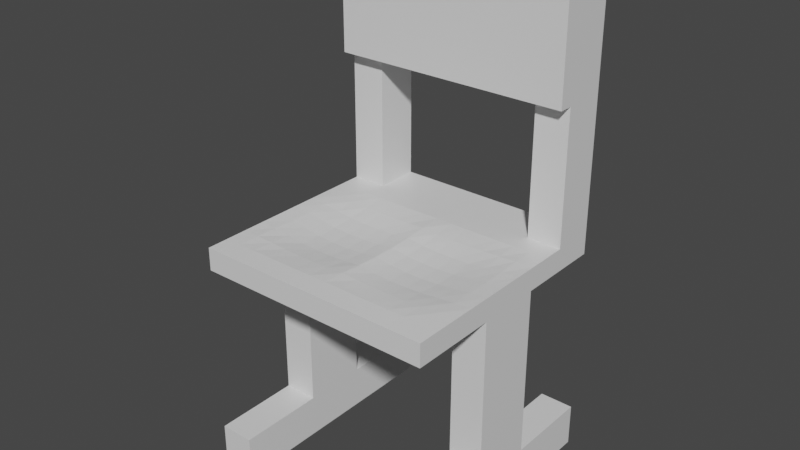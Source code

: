 # Source: chair.blend  (saved by Blender 2.80.74; exported with 4.5.12 LTS)
import bpy
from mathutils import Matrix  # noqa: F401  (used for matrix-valued properties, if any)

bpy.ops.wm.read_factory_settings(use_empty=True)
scene = bpy.context.scene
scene.name = 'Scene'

# ---- collections
col_collection = bpy.data.collections.new('Collection'); scene.collection.children.link(col_collection)

# ---- materials (node trees are filled in below, after node groups)
mat_material = bpy.data.materials.new('Material')
mat_material.alpha_threshold = 0.0
mat_material.use_transparent_shadow = False
mat_material.line_color = (0.0, 0.0, 0.0, 1.0)

# ---- material node trees
mat_material.use_nodes = True; mat_material.node_tree.nodes.clear()
_N = mat_material.node_tree.nodes; _L = mat_material.node_tree.links
n0 = _N.new('ShaderNodeOutputMaterial'); n0.name = 'Material Output'; n0.location = (300, 300)
n1 = _N.new('ShaderNodeBsdfPrincipled'); n1.name = 'Principled BSDF'; n1.location = (10, 300)
n1.distribution = 'GGX'
n1.subsurface_method = 'BURLEY'
n1.inputs[2].default_value = 0.4
n1.inputs[3].default_value = 1.45
n1.inputs[27].default_value = (0.0, 0.0, 0.0, 1.0)
n1.inputs[28].default_value = 1.0
_L.new(n1.outputs[0], n0.inputs[0])
n0.is_active_output = True

# ---- world
world_world = bpy.data.worlds.new('World'); scene.world = world_world
world_world.use_nodes = True; world_world.node_tree.nodes.clear()
_N = world_world.node_tree.nodes; _L = world_world.node_tree.links
n0 = _N.new('ShaderNodeOutputWorld'); n0.name = 'World Output'; n0.location = (300, 300)
n1 = _N.new('ShaderNodeBackground'); n1.name = 'Background'; n1.location = (10, 300)
n1.inputs[0].default_value = (0.05088, 0.05088, 0.05088, 1.0)
_L.new(n1.outputs[0], n0.inputs[0])
n0.is_active_output = True
world_world.color = (0.05088, 0.05088, 0.05088)
world_world.use_sun_shadow = False
world_world.sun_shadow_jitter_overblur = 0.0

# ---- meshes
me_cube = bpy.data.meshes.new('Cube')
me_cube.from_pydata([(1.0, 1.0, 1.0), (1.0, 1.0, -1.0), (1.0, -1.0, 1.0), (1.0, -1.0, -1.0), (-1.0, 1.0, 1.0), (-1.0, 1.0, -1.0), (-1.0, -1.0, 1.0), (-1.0, -1.0, -1.0), (-1.0, 0.8179, -1.0), (-1.0, 0.6361, -1.0), (-1.0, 0.4543, -1.0), (-1.0, 0.2724, -1.0), (-1.0, 0.09062, -1.0), (-1.0, -0.0912, -1.0), (-1.0, -0.273, -1.0), (-1.0, -0.4548, -1.0), (-1.0, -0.6367, -1.0), (-1.0, -0.8185, -1.0), (1.0, 0.8179, 1.0), (1.0, 0.6361, 1.0), (1.0, 0.4543, 1.0), (1.0, 0.2724, 1.0), (1.0, 0.09062, 1.0), (1.0, -0.0912, 0.9972), (1.0, -0.273, 0.9972), (1.0, -0.4548, 1.0), (1.0, -0.6367, 1.0), (1.0, -0.8185, 1.0), (-1.0, -0.8185, 1.0), (-1.0, -0.6367, 1.0), (-1.0, -0.4548, 1.0), (-1.0, -0.273, 0.9972), (-1.0, -0.0912, 0.9972), (-1.0, 0.09062, 1.0), (-1.0, 0.2724, 1.0), (-1.0, 0.4543, 1.0), (-1.0, 0.6361, 1.0), (-1.0, 0.8179, 1.0), (1.0, -0.8185, -1.0), (1.0, -0.6367, -1.0), (1.0, -0.4548, -1.0), (1.0, -0.273, -1.0), (1.0, -0.0912, -1.0), (1.0, 0.09062, -1.0), (1.0, 0.2724, -1.0), (1.0, 0.4543, -1.0), (1.0, 0.6361, -1.0), (1.0, 0.8179, -1.0), (0.8571, 1.0, -1.0), (0.7143, 1.0, -1.0), (0.5714, 1.0, -1.0), (0.4286, 1.0, -1.0), (0.2857, 1.0, -1.0), (0.1429, 1.0, -1.0), (2.98e-08, 1.0, -1.0), (-0.1429, 1.0, -1.0), (-0.2857, 1.0, -1.0), (-0.4286, 1.0, -1.0), (-0.5714, 1.0, -1.0), (-0.7143, 1.0, -1.0), (-0.8571, 1.0, -1.0), (0.8571, -1.0, 1.0), (0.7143, -1.0, 1.0), (0.5714, -1.0, 1.0), (0.4286, -1.0, 1.0), (0.2857, -1.0, 1.0), (0.1429, -1.0, 1.0), (2.98e-08, -1.0, 1.0), (-0.1429, -1.0, 1.0), (-0.2857, -1.0, 1.0), (-0.4286, -1.0, 1.0), (-0.5714, -1.0, 1.0), (-0.7143, -1.0, 1.0), (-0.8571, -1.0, 1.0), (-0.8571, -1.0, -1.0), (-0.7143, -1.0, -1.0), (-0.5714, -1.0, -1.0), (-0.4286, -1.0, -1.0), (-0.2857, -1.0, -1.0), (-0.1429, -1.0, -1.0), (-2.98e-08, -1.0, -1.0), (0.1429, -1.0, -1.0), (0.2857, -1.0, -1.0), (0.4286, -1.0, -1.0), (0.5714, -1.0, -1.0), (0.7143, -1.0, -1.0), (0.8571, -1.0, -1.0), (-0.8571, 1.0, 1.0), (-0.7143, 1.0, 1.0), (-0.5714, 1.0, 1.0), (-0.4286, 1.0, 1.0), (-0.2857, 1.0, 1.0), (-0.1429, 1.0, 1.0), (-2.98e-08, 1.0, 1.0), (0.1429, 1.0, 1.0), (0.2857, 1.0, 1.0), (0.4286, 1.0, 1.0), (0.5714, 1.0, 1.0), (0.7143, 1.0, 1.0), (0.8571, 1.0, 1.0), (0.8571, 0.8179, -1.0), (0.7143, 0.8179, -1.0), (0.5714, 0.8179, -1.0), (0.4286, 0.8179, -1.0), (0.2857, 0.8179, -1.0), (0.1429, 0.8179, -1.0), (2.98e-08, 0.8179, -1.0), (-0.1429, 0.8179, -1.0), (-0.2857, 0.8179, -1.0), (-0.4286, 0.8179, -1.0), (-0.5714, 0.8179, -1.0), (-0.7143, 0.8179, -1.0), (-0.8571, 0.8179, -1.0), (0.8571, 0.6361, -1.0), (0.7143, 0.6361, -1.0), (0.5714, 0.6361, -1.0), (0.4286, 0.6361, -1.0), (0.2857, 0.6361, -1.0), (0.1429, 0.6361, -1.0), (2.98e-08, 0.6361, -1.0), (-0.1429, 0.6361, -1.0), (-0.2857, 0.6361, -1.0), (-0.4286, 0.6361, -1.0), (-0.5714, 0.6361, -1.0), (-0.7143, 0.6361, -1.0), (-0.8571, 0.6361, -1.0), (0.8571, 0.4543, -1.0), (0.7143, 0.4543, -1.0), (0.5714, 0.4543, -1.0), (0.4286, 0.4543, -1.001), (0.2857, 0.4543, -1.001), (0.1429, 0.4543, -1.0), (2.98e-08, 0.4543, -1.0), (-0.1429, 0.4543, -1.0), (-0.2857, 0.4543, -1.001), (-0.4286, 0.4543, -1.001), (-0.5714, 0.4543, -1.0), (-0.7143, 0.4543, -1.0), (-0.8571, 0.4543, -1.0), (0.8571, 0.2724, -1.0), (0.7143, 0.2724, -1.042), (0.5714, 0.2724, -1.111), (0.4286, 0.2724, -1.143), (0.2857, 0.2724, -1.143), (0.1429, 0.2724, -1.111), (2.98e-08, 0.2724, -1.042), (-0.1429, 0.2724, -1.111), (-0.2857, 0.2724, -1.143), (-0.4286, 0.2724, -1.143), (-0.5714, 0.2724, -1.111), (-0.7143, 0.2724, -1.042), (-0.8571, 0.2724, -1.0), (0.7143, 0.09062, -1.173), (0.5714, 0.09062, -1.31), (0.4286, 0.09062, -1.367), (0.2857, 0.09062, -1.367), (-0.2857, 0.09062, -1.367), (-0.4286, 0.09062, -1.367), (-0.5714, 0.09062, -1.31), (-0.7143, 0.09062, -1.173), (0.7143, -0.0912, -1.241), (0.5714, -0.0912, -1.405), (0.4286, -0.0912, -1.475), (0.2857, -0.0912, -1.475), (-0.2857, -0.0912, -1.475), (-0.4286, -0.0912, -1.475), (-0.5714, -0.0912, -1.405), (-0.7143, -0.0912, -1.241), (0.8571, -0.273, -1.072), (0.7143, -0.273, -1.241), (0.5714, -0.273, -1.405), (0.4286, -0.273, -1.475), (0.2857, -0.273, -1.475), (0.1429, -0.273, -1.405), (2.98e-08, -0.273, -1.241), (-0.1429, -0.273, -1.405), (-0.2857, -0.273, -1.475), (-0.4286, -0.273, -1.475), (-0.5714, -0.273, -1.405), (-0.7143, -0.273, -1.241), (-0.8571, -0.273, -1.072), (0.8571, -0.4548, -1.04), (0.7143, -0.4548, -1.173), (0.5714, -0.4548, -1.31), (0.4286, -0.4548, -1.367), (0.2857, -0.4548, -1.367), (0.1429, -0.4548, -1.31), (2.98e-08, -0.4548, -1.173), (-0.1429, -0.4548, -1.31), (-0.2857, -0.4548, -1.367), (-0.4286, -0.4548, -1.367), (-0.5714, -0.4548, -1.31), (-0.7143, -0.4548, -1.173), (-0.8571, -0.4548, -1.04), (0.8571, -0.6367, -1.0), (0.7143, -0.6367, -1.042), (0.5714, -0.6367, -1.111), (0.4286, -0.6367, -1.143), (0.2857, -0.6367, -1.143), (0.1429, -0.6367, -1.111), (2.98e-08, -0.6367, -1.042), (-0.1429, -0.6367, -1.111), (-0.2857, -0.6367, -1.143), (-0.4286, -0.6367, -1.143), (-0.5714, -0.6367, -1.111), (-0.7143, -0.6367, -1.042), (-0.8571, -0.6367, -1.0), (0.8571, -0.8185, -1.0), (0.7143, -0.8185, -1.0), (0.5714, -0.8185, -1.0), (0.4286, -0.8185, -1.001), (0.2857, -0.8185, -1.001), (0.1429, -0.8185, -1.0), (2.98e-08, -0.8185, -1.0), (-0.1429, -0.8185, -1.0), (-0.2857, -0.8185, -1.001), (-0.4286, -0.8185, -1.001), (-0.5714, -0.8185, -1.0), (-0.7143, -0.8185, -1.0), (-0.8571, -0.8185, -1.0), (-0.7143, 0.8179, 1.0), (-0.4286, 0.8179, 1.0), (-0.2857, 0.8179, 1.0), (-0.1429, 0.8179, 1.0), (-2.98e-08, 0.8179, 1.0), (0.1429, 0.8179, 1.0), (0.2857, 0.8179, 1.0), (0.4286, 0.8179, 1.0), (0.7143, 0.8179, 1.0), (-0.8571, 0.6361, 1.0), (-0.7143, 0.6361, 1.0), (-0.5714, 0.6361, 1.0), (-0.4286, 0.6361, 1.0), (-0.2857, 0.6361, 1.0), (-0.1429, 0.6361, 1.0), (-2.98e-08, 0.6361, 1.0), (0.1429, 0.6361, 1.0), (0.2857, 0.6361, 1.0), (0.4286, 0.6361, 1.0), (0.5714, 0.6361, 1.0), (0.7143, 0.6361, 1.0), (0.8571, 0.6361, 1.0), (-0.8571, 0.4543, 1.0), (-0.7143, 0.4543, 1.0), (-0.5714, 0.4543, 0.9952), (-0.4286, 0.4543, 0.9879), (-0.2857, 0.4543, 0.9879), (-0.1429, 0.4543, 0.9952), (-2.98e-08, 0.4543, 1.0), (0.1429, 0.4543, 0.9952), (0.2857, 0.4543, 0.9879), (0.4286, 0.4543, 0.9879), (0.5714, 0.4543, 0.9952), (0.7143, 0.4543, 1.0), (0.8571, 0.4543, 1.0), (-0.8571, 0.2724, 0.9946), (-0.7143, 0.2724, 0.921), (-0.5714, 0.2724, 0.8296), (-0.4286, 0.2724, 0.79), (-0.2857, 0.2724, 0.79), (-0.1429, 0.2724, 0.8296), (-2.98e-08, 0.2724, 0.921), (0.1429, 0.2724, 0.8296), (0.2857, 0.2724, 0.79), (0.4286, 0.2724, 0.79), (0.5714, 0.2724, 0.8296), (0.7143, 0.2724, 0.921), (0.8571, 0.2724, 0.9946), (-0.8571, 0.09062, 0.9244), (-0.7143, 0.09062, 0.7518), (-0.5714, 0.09062, 0.5842), (-0.4286, 0.09062, 0.5135), (-0.2857, 0.09062, 0.5135), (-0.1429, 0.09062, 0.5842), (-2.98e-08, 0.09062, 0.7518), (0.1429, 0.09062, 0.5842), (0.2857, 0.09062, 0.5135), (0.4286, 0.09062, 0.5135), (0.5714, 0.09062, 0.5842), (0.7143, 0.09062, 0.7518), (0.8571, 0.09062, 0.9244), (-0.8571, -0.0912, 0.8809), (-0.7143, -0.0912, 0.6686), (-0.5714, -0.0912, 0.4647), (-0.4286, -0.0912, 0.3736), (-0.2857, -0.0912, 0.3736), (-0.1429, -0.0912, 0.4647), (-2.98e-08, -0.0912, 0.6686), (0.1429, -0.0912, 0.4647), (0.2857, -0.0912, 0.3736), (0.4286, -0.0912, 0.3736), (0.5714, -0.0912, 0.4647), (0.7143, -0.0912, 0.6686), (0.8571, -0.0912, 0.8809), (-0.8571, -0.273, 0.8809), (-0.7143, -0.273, 0.6686), (-0.5714, -0.273, 0.4647), (-0.4286, -0.273, 0.3736), (-0.2857, -0.273, 0.3736), (-0.1429, -0.273, 0.4647), (-2.98e-08, -0.273, 0.6686), (0.1429, -0.273, 0.4647), (0.2857, -0.273, 0.3736), (0.4286, -0.273, 0.3736), (0.5714, -0.273, 0.4647), (0.7143, -0.273, 0.6686), (0.8571, -0.273, 0.8809), (-0.8571, -0.4548, 0.9244), (-0.7143, -0.4548, 0.7518), (-0.5714, -0.4548, 0.5842), (-0.4286, -0.4548, 0.5135), (-0.2857, -0.4548, 0.5135), (-0.1429, -0.4548, 0.5842), (-2.98e-08, -0.4548, 0.7518), (0.1429, -0.4548, 0.5842), (0.2857, -0.4548, 0.5135), (0.4286, -0.4548, 0.5135), (0.5714, -0.4548, 0.5842), (0.7143, -0.4548, 0.7518), (0.8571, -0.4548, 0.9244), (-0.8571, -0.6367, 0.9946), (-0.7143, -0.6367, 0.921), (-0.5714, -0.6367, 0.8296), (-0.4286, -0.6367, 0.79), (-0.2857, -0.6367, 0.79), (-0.1429, -0.6367, 0.8296), (-2.98e-08, -0.6367, 0.921), (0.1429, -0.6367, 0.8296), (0.2857, -0.6367, 0.79), (0.4286, -0.6367, 0.79), (0.5714, -0.6367, 0.8296), (0.7143, -0.6367, 0.921), (0.8571, -0.6367, 0.9946), (-0.8571, -0.8185, 1.0), (-0.7143, -0.8185, 1.0), (-0.5714, -0.8185, 0.9952), (-0.4286, -0.8185, 0.9879), (-0.2857, -0.8185, 0.9879), (-0.1429, -0.8185, 0.9952), (-2.98e-08, -0.8185, 1.0), (0.1429, -0.8185, 0.9952), (0.2857, -0.8185, 0.9879), (0.4286, -0.8185, 0.9879), (0.5714, -0.8185, 0.9952), (0.7143, -0.8185, 1.0), (0.8571, -0.8185, 1.0), (0.7143, 0.6361, 24.41), (-0.7143, 0.6361, 24.41), (-0.8571, 0.6361, 24.41), (0.7143, 0.8179, 19.89), (-0.7143, 0.8179, 19.89), (-0.8571, 0.8179, 19.89), (0.7143, 1.0, 24.41), (-0.7143, 1.0, 24.41), (-0.8571, 1.0, 24.41), (0.8571, 0.6361, 24.41), (0.8571, 0.8179, 19.89), (-1.0, 0.6361, 24.41), (1.0, 0.6361, 24.41), (1.0, 0.8179, 19.89), (1.0, 1.0, 24.41), (0.8571, 1.0, 24.41), (-1.0, 1.0, 24.41), (-1.0, 0.8179, 19.89), (-1.0, 1.0, 12.7), (-0.8571, 0.6361, 12.7), (-0.7143, 0.8179, 10.45), (-0.7143, 1.0, 12.7), (-1.0, 0.8179, 10.45), (-1.0, 0.6361, 12.7), (-0.7143, 0.6361, 12.7), (-0.8571, 1.0, 12.7), (0.8571, 1.0, 12.7), (0.8571, 0.6361, 12.7), (0.7143, 1.0, 12.7), (1.0, 0.6361, 12.7), (1.0, 0.8179, 10.45), (0.7143, 0.8179, 10.45), (1.0, 1.0, 12.7), (0.7143, 0.6361, 12.7), (-0.8571, 0.5209, 12.7), (-0.8571, 0.5209, 24.41), (-1.0, 0.5209, 12.7), (-1.0, 0.5209, 24.41), (-0.7143, 0.5209, 12.7), (-0.7143, 0.5209, 24.41), (0.7143, 0.5209, 12.7), (0.7143, 0.5209, 24.41), (0.8571, 0.5209, 24.41), (1.0, 0.5209, 24.41), (0.8571, 0.5209, 12.7), (1.0, 0.5209, 12.7), (-1.0, 0.2724, -19.83), (-1.0, 0.09062, -19.83), (-1.0, -0.0912, -19.83), (-1.0, -0.273, -19.83), (1.0, -0.273, -19.83), (1.0, -0.0912, -19.83), (1.0, 0.09062, -19.83), (1.0, 0.2724, -19.83), (-0.8571, 0.2724, -19.83), (-0.8571, 0.09062, -19.83), (-0.8571, -0.0912, -19.83), (-0.8571, -0.273, -19.83), (0.8571, 0.2724, -19.83), (0.7143, 0.2724, -19.83), (-0.7143, 0.2724, -19.83), (0.8571, 0.09062, -19.83), (0.7143, 0.09062, -19.83), (-0.7143, 0.09062, -19.83), (0.8571, -0.0912, -19.83), (0.7143, -0.0912, -19.83), (-0.7143, -0.0912, -19.83), (0.8571, -0.273, -19.83), (0.7143, -0.273, -19.83), (-0.7143, -0.273, -19.83), (0.7143, -0.273, -16.06), (0.7143, -0.0912, -16.06), (0.8571, 0.2724, -16.06), (1.0, 0.2724, -16.06), (1.0, 0.09062, -16.06), (0.7143, 0.09062, -16.06), (0.7143, 0.2724, -16.06), (0.8571, -0.273, -16.06), (1.0, -0.273, -16.06), (1.0, -0.0912, -16.06), (-0.8571, 0.2724, -16.06), (-0.7143, -0.273, -16.06), (-0.8571, -0.273, -16.06), (-0.7143, 0.2724, -16.06), (-0.7143, 0.09062, -16.06), (-1.0, -0.273, -16.06), (-1.0, -0.0912, -16.06), (-1.0, 0.2724, -16.06), (-0.7143, -0.0912, -16.06), (-1.0, 0.09062, -16.06), (-0.8571, -1.0, -16.06), (-0.8571, -1.0, -19.83), (-1.0, -1.0, -19.83), (1.0, -1.0, -19.83), (0.8571, -1.0, -19.83), (0.7143, -1.0, -19.83), (-0.7143, -1.0, -19.83), (0.8571, -1.0, -16.06), (0.7143, -1.0, -16.06), (1.0, -1.0, -16.06), (-0.7143, -1.0, -16.06), (-1.0, -1.0, -16.06), (-0.8571, 1.0, -16.06), (-0.8571, 1.0, -19.83), (0.7143, 1.0, -16.06), (0.7143, 1.0, -19.83), (-1.0, 1.0, -19.83), (1.0, 1.0, -19.83), (0.8571, 1.0, -19.83), (-0.7143, 1.0, -19.83), (0.8571, 1.0, -16.06), (1.0, 1.0, -16.06), (-0.7143, 1.0, -16.06), (-1.0, 1.0, -16.06)], [], [(333, 28, 6, 73), (74, 73, 6, 7), (8, 37, 4, 5), (207, 38, 3, 86), (38, 27, 2, 3), (48, 99, 0, 1), (1, 0, 18, 47), (47, 18, 19, 46), (46, 19, 20, 45), (45, 20, 21, 44), (44, 21, 22, 43), (43, 22, 23, 42), (42, 23, 24, 41), (41, 24, 25, 40), (40, 25, 26, 39), (39, 26, 27, 38), (48, 1, 47, 100), (100, 47, 46, 113), (113, 46, 45, 126), (126, 45, 44, 139), (424, 423, 443, 445), (415, 427, 446, 442), (405, 422, 450, 451), (168, 41, 40, 181), (181, 40, 39, 194), (194, 39, 38, 207), (7, 6, 28, 17), (17, 28, 29, 16), (16, 29, 30, 15), (15, 30, 31, 14), (14, 31, 32, 13), (13, 32, 33, 12), (12, 33, 34, 11), (11, 34, 35, 10), (10, 35, 36, 9), (9, 36, 37, 8), (379, 373, 390, 386), (367, 371, 354, 353), (229, 36, 35, 242), (242, 35, 34, 255), (255, 34, 33, 268), (268, 33, 32, 281), (281, 32, 31, 294), (294, 31, 30, 307), (307, 30, 29, 320), (320, 29, 28, 333), (26, 332, 345, 27), (332, 331, 344, 345), (331, 330, 343, 344), (330, 329, 342, 343), (329, 328, 341, 342), (328, 327, 340, 341), (327, 326, 339, 340), (326, 325, 338, 339), (325, 324, 337, 338), (324, 323, 336, 337), (323, 322, 335, 336), (322, 321, 334, 335), (321, 320, 333, 334), (25, 319, 332, 26), (319, 318, 331, 332), (318, 317, 330, 331), (317, 316, 329, 330), (316, 315, 328, 329), (315, 314, 327, 328), (314, 313, 326, 327), (313, 312, 325, 326), (312, 311, 324, 325), (311, 310, 323, 324), (310, 309, 322, 323), (309, 308, 321, 322), (308, 307, 320, 321), (24, 306, 319, 25), (306, 305, 318, 319), (305, 304, 317, 318), (304, 303, 316, 317), (303, 302, 315, 316), (302, 301, 314, 315), (301, 300, 313, 314), (300, 299, 312, 313), (299, 298, 311, 312), (298, 297, 310, 311), (297, 296, 309, 310), (296, 295, 308, 309), (295, 294, 307, 308), (23, 293, 306, 24), (293, 292, 305, 306), (292, 291, 304, 305), (291, 290, 303, 304), (290, 289, 302, 303), (289, 288, 301, 302), (288, 287, 300, 301), (287, 286, 299, 300), (286, 285, 298, 299), (285, 284, 297, 298), (284, 283, 296, 297), (283, 282, 295, 296), (282, 281, 294, 295), (22, 280, 293, 23), (280, 279, 292, 293), (279, 278, 291, 292), (278, 277, 290, 291), (277, 276, 289, 290), (276, 275, 288, 289), (275, 274, 287, 288), (274, 273, 286, 287), (273, 272, 285, 286), (272, 271, 284, 285), (271, 270, 283, 284), (270, 269, 282, 283), (269, 268, 281, 282), (21, 267, 280, 22), (267, 266, 279, 280), (266, 265, 278, 279), (265, 264, 277, 278), (264, 263, 276, 277), (263, 262, 275, 276), (262, 261, 274, 275), (261, 260, 273, 274), (260, 259, 272, 273), (259, 258, 271, 272), (258, 257, 270, 271), (257, 256, 269, 270), (256, 255, 268, 269), (20, 254, 267, 21), (254, 253, 266, 267), (253, 252, 265, 266), (252, 251, 264, 265), (251, 250, 263, 264), (250, 249, 262, 263), (249, 248, 261, 262), (248, 247, 260, 261), (247, 246, 259, 260), (246, 245, 258, 259), (245, 244, 257, 258), (244, 243, 256, 257), (243, 242, 255, 256), (19, 241, 254, 20), (241, 240, 253, 254), (240, 239, 252, 253), (239, 238, 251, 252), (238, 237, 250, 251), (237, 236, 249, 250), (236, 235, 248, 249), (235, 234, 247, 248), (234, 233, 246, 247), (233, 232, 245, 246), (232, 231, 244, 245), (231, 230, 243, 244), (230, 229, 242, 243), (377, 379, 346, 349), (371, 364, 362, 354), (227, 226, 237, 238), (226, 225, 236, 237), (225, 224, 235, 236), (224, 223, 234, 235), (223, 222, 233, 234), (222, 221, 232, 233), (346, 379, 386, 387), (366, 367, 353, 350), (368, 369, 357, 363), (96, 95, 226, 227), (95, 94, 225, 226), (92, 91, 222, 223), (91, 90, 221, 222), (378, 372, 361, 360), (365, 370, 384, 380), (374, 377, 349, 352), (16, 206, 219, 17), (206, 205, 218, 219), (205, 204, 217, 218), (204, 203, 216, 217), (203, 202, 215, 216), (202, 201, 214, 215), (201, 200, 213, 214), (200, 199, 212, 213), (199, 198, 211, 212), (198, 197, 210, 211), (197, 196, 209, 210), (196, 195, 208, 209), (195, 194, 207, 208), (15, 193, 206, 16), (193, 192, 205, 206), (192, 191, 204, 205), (191, 190, 203, 204), (190, 189, 202, 203), (189, 188, 201, 202), (188, 187, 200, 201), (187, 186, 199, 200), (186, 185, 198, 199), (185, 184, 197, 198), (184, 183, 196, 197), (183, 182, 195, 196), (182, 181, 194, 195), (14, 180, 193, 15), (180, 179, 192, 193), (179, 178, 191, 192), (178, 177, 190, 191), (177, 176, 189, 190), (176, 175, 188, 189), (175, 174, 187, 188), (174, 173, 186, 187), (173, 172, 185, 186), (172, 171, 184, 185), (171, 170, 183, 184), (170, 169, 182, 183), (169, 168, 181, 182), (434, 427, 415, 412), (400, 392, 452, 449), (167, 166, 178, 179), (166, 165, 177, 178), (165, 164, 176, 177), (163, 162, 171, 172), (162, 161, 170, 171), (161, 160, 169, 170), (416, 417, 411, 414), (422, 418, 456, 450), (414, 413, 440, 441), (159, 158, 166, 167), (158, 157, 165, 166), (157, 156, 164, 165), (155, 154, 162, 163), (154, 153, 161, 162), (153, 152, 160, 161), (429, 430, 409, 406), (419, 420, 398, 399), (421, 422, 405, 408), (150, 149, 158, 159), (149, 148, 157, 158), (148, 147, 156, 157), (143, 142, 154, 155), (142, 141, 153, 154), (141, 140, 152, 153), (431, 432, 394, 395), (10, 138, 151, 11), (138, 137, 150, 151), (137, 136, 149, 150), (136, 135, 148, 149), (135, 134, 147, 148), (134, 133, 146, 147), (133, 132, 145, 146), (132, 131, 144, 145), (131, 130, 143, 144), (130, 129, 142, 143), (129, 128, 141, 142), (128, 127, 140, 141), (127, 126, 139, 140), (9, 125, 138, 10), (125, 124, 137, 138), (124, 123, 136, 137), (123, 122, 135, 136), (122, 121, 134, 135), (121, 120, 133, 134), (120, 119, 132, 133), (119, 118, 131, 132), (118, 117, 130, 131), (117, 116, 129, 130), (116, 115, 128, 129), (115, 114, 127, 128), (114, 113, 126, 127), (8, 112, 125, 9), (112, 111, 124, 125), (111, 110, 123, 124), (110, 109, 122, 123), (109, 108, 121, 122), (108, 107, 120, 121), (107, 106, 119, 120), (106, 105, 118, 119), (105, 104, 117, 118), (104, 103, 116, 117), (103, 102, 115, 116), (102, 101, 114, 115), (101, 100, 113, 114), (5, 60, 112, 8), (60, 59, 111, 112), (59, 58, 110, 111), (58, 57, 109, 110), (57, 56, 108, 109), (56, 55, 107, 108), (55, 54, 106, 107), (54, 53, 105, 106), (53, 52, 104, 105), (52, 51, 103, 104), (51, 50, 102, 103), (50, 49, 101, 102), (49, 48, 100, 101), (5, 4, 87, 60), (60, 87, 88, 59), (59, 88, 89, 58), (58, 89, 90, 57), (57, 90, 91, 56), (56, 91, 92, 55), (55, 92, 93, 54), (54, 93, 94, 53), (53, 94, 95, 52), (52, 95, 96, 51), (51, 96, 97, 50), (50, 97, 98, 49), (49, 98, 99, 48), (17, 219, 74, 7), (219, 218, 75, 74), (218, 217, 76, 75), (217, 216, 77, 76), (216, 215, 78, 77), (215, 214, 79, 78), (214, 213, 80, 79), (213, 212, 81, 80), (212, 211, 82, 81), (211, 210, 83, 82), (210, 209, 84, 83), (209, 208, 85, 84), (208, 207, 86, 85), (3, 2, 61, 86), (86, 61, 62, 85), (85, 62, 63, 84), (84, 63, 64, 83), (83, 64, 65, 82), (82, 65, 66, 81), (81, 66, 67, 80), (80, 67, 68, 79), (79, 68, 69, 78), (78, 69, 70, 77), (77, 70, 71, 76), (76, 71, 72, 75), (75, 72, 73, 74), (27, 345, 61, 2), (345, 344, 62, 61), (344, 343, 63, 62), (343, 342, 64, 63), (342, 341, 65, 64), (341, 340, 66, 65), (340, 339, 67, 66), (339, 338, 68, 67), (338, 337, 69, 68), (337, 336, 70, 69), (336, 335, 71, 70), (335, 334, 72, 71), (334, 333, 73, 72), (225, 94, 92, 223), (372, 374, 352, 361), (355, 346, 387, 388), (364, 368, 363, 362), (375, 376, 359, 358), (370, 366, 350, 347), (376, 378, 360, 359), (353, 354, 351, 350), (361, 352, 349, 356), (360, 361, 356, 359), (350, 351, 348, 347), (356, 349, 346, 355), (359, 356, 355, 358), (351, 363, 357, 348), (354, 362, 363, 351), (232, 221, 90, 88, 220, 230), (240, 228, 98, 96, 227, 238), (176, 164, 156, 147, 143, 155, 163, 172), (346, 355, 358, 360, 361, 352), (348, 347, 353, 354, 362, 357), (359, 360, 358), (346, 352, 349), (350, 353, 347), (357, 362, 363), (230, 220, 366, 370), (4, 37, 368, 364), (37, 36, 369, 368), (220, 88, 367, 366), (36, 229, 365, 369), (87, 4, 364, 371), (88, 87, 371, 367), (229, 230, 370, 365), (18, 0, 378, 376), (19, 18, 376, 375), (241, 19, 375, 373), (99, 98, 374, 372), (98, 228, 377, 374), (240, 241, 373, 379), (0, 99, 372, 378), (228, 240, 379, 377), (380, 384, 385, 381), (382, 380, 381, 383), (386, 390, 388, 387), (390, 391, 389, 388), (357, 369, 382, 383), (369, 365, 380, 382), (375, 358, 389, 391), (373, 375, 391, 390), (347, 348, 381, 385), (348, 357, 383, 381), (358, 355, 388, 389), (370, 347, 385, 384), (347, 385, 387, 346), (384, 386, 387, 385), (379, 386, 384, 370), (379, 370, 347, 346), (404, 399, 398, 407), (407, 398, 397, 410), (410, 397, 396, 413), (394, 402, 403, 395), (402, 412, 415, 403), (411, 410, 413, 414), (393, 401, 402, 394), (401, 409, 412, 402), (408, 407, 410, 411), (392, 400, 401, 393), (400, 406, 409, 401), (405, 404, 407, 408), (417, 421, 408, 411), (430, 434, 412, 409), (435, 433, 392, 393), (416, 414, 441, 444), (425, 424, 396, 397), (432, 435, 393, 394), (420, 425, 397, 398), (392, 433, 459, 452), (43, 42, 425, 420), (42, 41, 424, 425), (160, 152, 421, 417), (152, 140, 422, 421), (44, 43, 420, 419), (139, 44, 419, 418), (169, 160, 417, 416), (140, 139, 418, 422), (41, 168, 423, 424), (168, 169, 416, 423), (151, 150, 429, 426), (13, 12, 435, 432), (180, 14, 431, 428), (12, 11, 433, 435), (159, 167, 434, 430), (14, 13, 432, 431), (150, 159, 430, 429), (179, 180, 428, 427), (11, 151, 426, 433), (167, 179, 427, 434), (443, 444, 441, 440), (445, 443, 440, 439), (446, 436, 437, 442), (436, 447, 438, 437), (431, 395, 438, 447), (396, 424, 445, 439), (428, 431, 447, 436), (403, 415, 442, 437), (423, 416, 444, 443), (413, 396, 439, 440), (427, 428, 436, 446), (395, 403, 437, 438), (450, 456, 454, 451), (459, 448, 449, 452), (456, 457, 453, 454), (448, 458, 455, 449), (433, 426, 448, 459), (399, 404, 454, 453), (418, 419, 457, 456), (404, 405, 451, 454), (429, 406, 455, 458), (406, 400, 449, 455), (426, 429, 458, 448), (419, 399, 453, 457), (174, 175, 176, 172)])
_uv = me_cube.uv_layers.new(name='UVMap')
_uv.uv.foreach_set('vector', [0.6071, 0.2273, 0.625, 0.2273, 0.625, 0.25, 0.6071, 0.25, 0.375, 0.4821, 0.625, 0.4821, 0.625, 0.5, 0.375, 0.5, 0.375, 0.7272, 0.625, 0.7272, 0.625, 0.75, 0.375, 0.75, 0.6071, 0.9773, 0.625, 0.9773, 0.625, 1.0, 0.6071, 1.0, 0.125, 0.7273, 0.375, 0.7273, 0.375, 0.75, 0.125, 0.75, 0.625, 0.7321, 0.875, 0.7321, 0.875, 0.75, 0.625, 0.75, 0.125, 0.5, 0.375, 0.5, 0.375, 0.5228, 0.125, 0.5228, 0.125, 0.5228, 0.375, 0.5228, 0.375, 0.5455, 0.125, 0.5455, 0.125, 0.5455, 0.375, 0.5455, 0.375, 0.5682, 0.125, 0.5682, 0.125, 0.5682, 0.375, 0.5682, 0.375, 0.5909, 0.125, 0.5909, 0.125, 0.5909, 0.375, 0.5909, 0.375, 0.6137, 0.125, 0.6137, 0.125, 0.6137, 0.375, 0.6137, 0.375, 0.6364, 0.125, 0.6364, 0.125, 0.6364, 0.375, 0.6364, 0.375, 0.6591, 0.125, 0.6591, 0.125, 0.6591, 0.375, 0.6591, 0.375, 0.6819, 0.125, 0.6819, 0.125, 0.6819, 0.375, 0.6819, 0.375, 0.7046, 0.125, 0.7046, 0.125, 0.7046, 0.375, 0.7046, 0.375, 0.7273, 0.125, 0.7273, 0.6071, 0.75, 0.625, 0.75, 0.625, 0.7728, 0.6071, 0.7728, 0.6071, 0.7728, 0.625, 0.7728, 0.625, 0.7955, 0.6071, 0.7955, 0.6071, 0.7955, 0.625, 0.7955, 0.625, 0.8182, 0.6071, 0.8182, 0.6071, 0.8182, 0.625, 0.8182, 0.625, 0.8409, 0.6071, 0.8409, 0.625, 0.9091, 0.6071, 0.9091, 0.6071, 0.9091, 0.625, 0.9091, 0.4107, 0.9091, 0.4107, 0.9091, 0.4107, 0.9091, 0.4107, 0.9091, 0.5893, 0.8409, 0.5893, 0.8409, 0.5893, 0.8409, 0.5893, 0.8409, 0.6071, 0.9091, 0.625, 0.9091, 0.625, 0.9319, 0.6071, 0.9319, 0.6071, 0.9319, 0.625, 0.9319, 0.625, 0.9546, 0.6071, 0.9546, 0.6071, 0.9546, 0.625, 0.9546, 0.625, 0.9773, 0.6071, 0.9773, 0.375, 0.5, 0.625, 0.5, 0.625, 0.5227, 0.375, 0.5227, 0.375, 0.5227, 0.625, 0.5227, 0.625, 0.5454, 0.375, 0.5454, 0.375, 0.5454, 0.625, 0.5454, 0.625, 0.5681, 0.375, 0.5681, 0.375, 0.5681, 0.625, 0.5681, 0.625, 0.5909, 0.375, 0.5909, 0.375, 0.5909, 0.625, 0.5909, 0.625, 0.6136, 0.375, 0.6136, 0.375, 0.6136, 0.625, 0.6136, 0.625, 0.6363, 0.375, 0.6363, 0.375, 0.6363, 0.625, 0.6363, 0.625, 0.6591, 0.375, 0.6591, 0.375, 0.6591, 0.625, 0.6591, 0.625, 0.6818, 0.375, 0.6818, 0.375, 0.6818, 0.625, 0.6818, 0.625, 0.7045, 0.375, 0.7045, 0.375, 0.7045, 0.625, 0.7045, 0.625, 0.7272, 0.375, 0.7272, 0.4107, 0.04549, 0.3929, 0.04549, 0.3929, 0.04549, 0.4107, 0.04549, 0.875, 0.5357, 0.875, 0.5179, 0.875, 0.5179, 0.875, 0.5357, 0.6071, 0.04549, 0.625, 0.04549, 0.625, 0.06822, 0.6071, 0.06822, 0.6071, 0.06822, 0.625, 0.06822, 0.625, 0.09095, 0.6071, 0.09095, 0.6071, 0.09095, 0.625, 0.09095, 0.625, 0.1137, 0.6071, 0.1137, 0.6071, 0.1137, 0.625, 0.1137, 0.625, 0.1364, 0.6071, 0.1364, 0.6071, 0.1364, 0.625, 0.1364, 0.625, 0.1591, 0.6071, 0.1591, 0.6071, 0.1591, 0.625, 0.1591, 0.625, 0.1819, 0.6071, 0.1819, 0.6071, 0.1819, 0.625, 0.1819, 0.625, 0.2046, 0.6071, 0.2046, 0.6071, 0.2046, 0.625, 0.2046, 0.625, 0.2273, 0.6071, 0.2273, 0.375, 0.2046, 0.3929, 0.2046, 0.3929, 0.2273, 0.375, 0.2273, 0.3929, 0.2046, 0.4107, 0.2046, 0.4107, 0.2273, 0.3929, 0.2273, 0.4107, 0.2046, 0.4286, 0.2046, 0.4286, 0.2273, 0.4107, 0.2273, 0.4286, 0.2046, 0.4464, 0.2046, 0.4464, 0.2273, 0.4286, 0.2273, 0.4464, 0.2046, 0.4643, 0.2046, 0.4643, 0.2273, 0.4464, 0.2273, 0.4643, 0.2046, 0.4821, 0.2046, 0.4821, 0.2273, 0.4643, 0.2273, 0.4821, 0.2046, 0.5, 0.2046, 0.5, 0.2273, 0.4821, 0.2273, 0.5, 0.2046, 0.5179, 0.2046, 0.5179, 0.2273, 0.5, 0.2273, 0.5179, 0.2046, 0.5357, 0.2046, 0.5357, 0.2273, 0.5179, 0.2273, 0.5357, 0.2046, 0.5536, 0.2046, 0.5536, 0.2273, 0.5357, 0.2273, 0.5536, 0.2046, 0.5714, 0.2046, 0.5714, 0.2273, 0.5536, 0.2273, 0.5714, 0.2046, 0.5893, 0.2046, 0.5893, 0.2273, 0.5714, 0.2273, 0.5893, 0.2046, 0.6071, 0.2046, 0.6071, 0.2273, 0.5893, 0.2273, 0.375, 0.1819, 0.3929, 0.1819, 0.3929, 0.2046, 0.375, 0.2046, 0.3929, 0.1819, 0.4107, 0.1819, 0.4107, 0.2046, 0.3929, 0.2046, 0.4107, 0.1819, 0.4286, 0.1819, 0.4286, 0.2046, 0.4107, 0.2046, 0.4286, 0.1819, 0.4464, 0.1819, 0.4464, 0.2046, 0.4286, 0.2046, 0.4464, 0.1819, 0.4643, 0.1819, 0.4643, 0.2046, 0.4464, 0.2046, 0.4643, 0.1819, 0.4821, 0.1819, 0.4821, 0.2046, 0.4643, 0.2046, 0.4821, 0.1819, 0.5, 0.1819, 0.5, 0.2046, 0.4821, 0.2046, 0.5, 0.1819, 0.5179, 0.1819, 0.5179, 0.2046, 0.5, 0.2046, 0.5179, 0.1819, 0.5357, 0.1819, 0.5357, 0.2046, 0.5179, 0.2046, 0.5357, 0.1819, 0.5536, 0.1819, 0.5536, 0.2046, 0.5357, 0.2046, 0.5536, 0.1819, 0.5714, 0.1819, 0.5714, 0.2046, 0.5536, 0.2046, 0.5714, 0.1819, 0.5893, 0.1819, 0.5893, 0.2046, 0.5714, 0.2046, 0.5893, 0.1819, 0.6071, 0.1819, 0.6071, 0.2046, 0.5893, 0.2046, 0.375, 0.1591, 0.3929, 0.1591, 0.3929, 0.1819, 0.375, 0.1819, 0.3929, 0.1591, 0.4107, 0.1591, 0.4107, 0.1819, 0.3929, 0.1819, 0.4107, 0.1591, 0.4286, 0.1591, 0.4286, 0.1819, 0.4107, 0.1819, 0.4286, 0.1591, 0.4464, 0.1591, 0.4464, 0.1819, 0.4286, 0.1819, 0.4464, 0.1591, 0.4643, 0.1591, 0.4643, 0.1819, 0.4464, 0.1819, 0.4643, 0.1591, 0.4821, 0.1591, 0.4821, 0.1819, 0.4643, 0.1819, 0.4821, 0.1591, 0.5, 0.1591, 0.5, 0.1819, 0.4821, 0.1819, 0.5, 0.1591, 0.5179, 0.1591, 0.5179, 0.1819, 0.5, 0.1819, 0.5179, 0.1591, 0.5357, 0.1591, 0.5357, 0.1819, 0.5179, 0.1819, 0.5357, 0.1591, 0.5536, 0.1591, 0.5536, 0.1819, 0.5357, 0.1819, 0.5536, 0.1591, 0.5714, 0.1591, 0.5714, 0.1819, 0.5536, 0.1819, 0.5714, 0.1591, 0.5893, 0.1591, 0.5893, 0.1819, 0.5714, 0.1819, 0.5893, 0.1591, 0.6071, 0.1591, 0.6071, 0.1819, 0.5893, 0.1819, 0.375, 0.1364, 0.3929, 0.1364, 0.3929, 0.1591, 0.375, 0.1591, 0.3929, 0.1364, 0.4107, 0.1364, 0.4107, 0.1591, 0.3929, 0.1591, 0.4107, 0.1364, 0.4286, 0.1364, 0.4286, 0.1591, 0.4107, 0.1591, 0.4286, 0.1364, 0.4464, 0.1364, 0.4464, 0.1591, 0.4286, 0.1591, 0.4464, 0.1364, 0.4643, 0.1364, 0.4643, 0.1591, 0.4464, 0.1591, 0.4643, 0.1364, 0.4821, 0.1364, 0.4821, 0.1591, 0.4643, 0.1591, 0.4821, 0.1364, 0.5, 0.1364, 0.5, 0.1591, 0.4821, 0.1591, 0.5, 0.1364, 0.5179, 0.1364, 0.5179, 0.1591, 0.5, 0.1591, 0.5179, 0.1364, 0.5357, 0.1364, 0.5357, 0.1591, 0.5179, 0.1591, 0.5357, 0.1364, 0.5536, 0.1364, 0.5536, 0.1591, 0.5357, 0.1591, 0.5536, 0.1364, 0.5714, 0.1364, 0.5714, 0.1591, 0.5536, 0.1591, 0.5714, 0.1364, 0.5893, 0.1364, 0.5893, 0.1591, 0.5714, 0.1591, 0.5893, 0.1364, 0.6071, 0.1364, 0.6071, 0.1591, 0.5893, 0.1591, 0.375, 0.1137, 0.3929, 0.1137, 0.3929, 0.1364, 0.375, 0.1364, 0.3929, 0.1137, 0.4107, 0.1137, 0.4107, 0.1364, 0.3929, 0.1364, 0.4107, 0.1137, 0.4286, 0.1137, 0.4286, 0.1364, 0.4107, 0.1364, 0.4286, 0.1137, 0.4464, 0.1137, 0.4464, 0.1364, 0.4286, 0.1364, 0.4464, 0.1137, 0.4643, 0.1137, 0.4643, 0.1364, 0.4464, 0.1364, 0.4643, 0.1137, 0.4821, 0.1137, 0.4821, 0.1364, 0.4643, 0.1364, 0.4821, 0.1137, 0.5, 0.1137, 0.5, 0.1364, 0.4821, 0.1364, 0.5, 0.1137, 0.5179, 0.1137, 0.5179, 0.1364, 0.5, 0.1364, 0.5179, 0.1137, 0.5357, 0.1137, 0.5357, 0.1364, 0.5179, 0.1364, 0.5357, 0.1137, 0.5536, 0.1137, 0.5536, 0.1364, 0.5357, 0.1364, 0.5536, 0.1137, 0.5714, 0.1137, 0.5714, 0.1364, 0.5536, 0.1364, 0.5714, 0.1137, 0.5893, 0.1137, 0.5893, 0.1364, 0.5714, 0.1364, 0.5893, 0.1137, 0.6071, 0.1137, 0.6071, 0.1364, 0.5893, 0.1364, 0.375, 0.09095, 0.3929, 0.09095, 0.3929, 0.1137, 0.375, 0.1137, 0.3929, 0.09095, 0.4107, 0.09095, 0.4107, 0.1137, 0.3929, 0.1137, 0.4107, 0.09095, 0.4286, 0.09095, 0.4286, 0.1137, 0.4107, 0.1137, 0.4286, 0.09095, 0.4464, 0.09095, 0.4464, 0.1137, 0.4286, 0.1137, 0.4464, 0.09095, 0.4643, 0.09095, 0.4643, 0.1137, 0.4464, 0.1137, 0.4643, 0.09095, 0.4821, 0.09095, 0.4821, 0.1137, 0.4643, 0.1137, 0.4821, 0.09095, 0.5, 0.09095, 0.5, 0.1137, 0.4821, 0.1137, 0.5, 0.09095, 0.5179, 0.09095, 0.5179, 0.1137, 0.5, 0.1137, 0.5179, 0.09095, 0.5357, 0.09095, 0.5357, 0.1137, 0.5179, 0.1137, 0.5357, 0.09095, 0.5536, 0.09095, 0.5536, 0.1137, 0.5357, 0.1137, 0.5536, 0.09095, 0.5714, 0.09095, 0.5714, 0.1137, 0.5536, 0.1137, 0.5714, 0.09095, 0.5893, 0.09095, 0.5893, 0.1137, 0.5714, 0.1137, 0.5893, 0.09095, 0.6071, 0.09095, 0.6071, 0.1137, 0.5893, 0.1137, 0.375, 0.06822, 0.3929, 0.06822, 0.3929, 0.09095, 0.375, 0.09095, 0.3929, 0.06822, 0.4107, 0.06822, 0.4107, 0.09095, 0.3929, 0.09095, 0.4107, 0.06822, 0.4286, 0.06822, 0.4286, 0.09095, 0.4107, 0.09095, 0.4286, 0.06822, 0.4464, 0.06822, 0.4464, 0.09095, 0.4286, 0.09095, 0.4464, 0.06822, 0.4643, 0.06822, 0.4643, 0.09095, 0.4464, 0.09095, 0.4643, 0.06822, 0.4821, 0.06822, 0.4821, 0.09095, 0.4643, 0.09095, 0.4821, 0.06822, 0.5, 0.06822, 0.5, 0.09095, 0.4821, 0.09095, 0.5, 0.06822, 0.5179, 0.06822, 0.5179, 0.09095, 0.5, 0.09095, 0.5179, 0.06822, 0.5357, 0.06822, 0.5357, 0.09095, 0.5179, 0.09095, 0.5357, 0.06822, 0.5536, 0.06822, 0.5536, 0.09095, 0.5357, 0.09095, 0.5536, 0.06822, 0.5714, 0.06822, 0.5714, 0.09095, 0.5536, 0.09095, 0.5714, 0.06822, 0.5893, 0.06822, 0.5893, 0.09095, 0.5714, 0.09095, 0.5893, 0.06822, 0.6071, 0.06822, 0.6071, 0.09095, 0.5893, 0.09095, 0.375, 0.04549, 0.3929, 0.04549, 0.3929, 0.06822, 0.375, 0.06822, 0.3929, 0.04549, 0.4107, 0.04549, 0.4107, 0.06822, 0.3929, 0.06822, 0.4107, 0.04549, 0.4286, 0.04549, 0.4286, 0.06822, 0.4107, 0.06822, 0.4286, 0.04549, 0.4464, 0.04549, 0.4464, 0.06822, 0.4286, 0.06822, 0.4464, 0.04549, 0.4643, 0.04549, 0.4643, 0.06822, 0.4464, 0.06822, 0.4643, 0.04549, 0.4821, 0.04549, 0.4821, 0.06822, 0.4643, 0.06822, 0.4821, 0.04549, 0.5, 0.04549, 0.5, 0.06822, 0.4821, 0.06822, 0.5, 0.04549, 0.5179, 0.04549, 0.5179, 0.06822, 0.5, 0.06822, 0.5179, 0.04549, 0.5357, 0.04549, 0.5357, 0.06822, 0.5179, 0.06822, 0.5357, 0.04549, 0.5536, 0.04549, 0.5536, 0.06822, 0.5357, 0.06822, 0.5536, 0.04549, 0.5714, 0.04549, 0.5714, 0.06822, 0.5536, 0.06822, 0.5714, 0.04549, 0.5893, 0.04549, 0.5893, 0.06822, 0.5714, 0.06822, 0.5893, 0.04549, 0.6071, 0.04549, 0.6071, 0.06822, 0.5893, 0.06822, 0.4107, 0.02276, 0.4107, 0.04549, 0.4107, 0.04549, 0.4107, 0.02276, 0.875, 0.5179, 0.875, 0.5, 0.875, 0.5, 0.875, 0.5179, 0.4464, 0.02276, 0.4643, 0.02276, 0.4643, 0.04549, 0.4464, 0.04549, 0.4643, 0.02276, 0.4821, 0.02276, 0.4821, 0.04549, 0.4643, 0.04549, 0.4821, 0.02276, 0.5, 0.02276, 0.5, 0.04549, 0.4821, 0.04549, 0.5, 0.02276, 0.5179, 0.02276, 0.5179, 0.04549, 0.5, 0.04549, 0.5179, 0.02276, 0.5357, 0.02276, 0.5357, 0.04549, 0.5179, 0.04549, 0.5357, 0.02276, 0.5536, 0.02276, 0.5536, 0.04549, 0.5357, 0.04549, 0.4107, 0.04549, 0.4107, 0.04549, 0.4107, 0.04549, 0.4107, 0.04549, 0.5893, 0.02276, 0.5893, 0.0, 0.5893, 0.0, 0.5893, 0.02276, 0.625, 0.7272, 0.625, 0.7045, 0.625, 0.7045, 0.625, 0.7272, 0.4464, 0.0, 0.4643, 0.0, 0.4643, 0.02276, 0.4464, 0.02276, 0.4643, 0.0, 0.4821, 0.0, 0.4821, 0.02276, 0.4643, 0.02276, 0.5179, 0.0, 0.5357, 0.0, 0.5357, 0.02276, 0.5179, 0.02276, 0.5357, 0.0, 0.5536, 0.0, 0.5536, 0.02276, 0.5357, 0.02276, 0.875, 0.75, 0.875, 0.7321, 0.875, 0.7321, 0.875, 0.75, 0.6071, 0.04549, 0.5893, 0.04549, 0.5893, 0.04549, 0.6071, 0.04549, 0.4107, 0.0, 0.4107, 0.02276, 0.4107, 0.02276, 0.4107, 0.0, 0.375, 0.9546, 0.3929, 0.9546, 0.3929, 0.9773, 0.375, 0.9773, 0.3929, 0.9546, 0.4107, 0.9546, 0.4107, 0.9773, 0.3929, 0.9773, 0.4107, 0.9546, 0.4286, 0.9546, 0.4286, 0.9773, 0.4107, 0.9773, 0.4286, 0.9546, 0.4464, 0.9546, 0.4464, 0.9773, 0.4286, 0.9773, 0.4464, 0.9546, 0.4643, 0.9546, 0.4643, 0.9773, 0.4464, 0.9773, 0.4643, 0.9546, 0.4821, 0.9546, 0.4821, 0.9773, 0.4643, 0.9773, 0.4821, 0.9546, 0.5, 0.9546, 0.5, 0.9773, 0.4821, 0.9773, 0.5, 0.9546, 0.5179, 0.9546, 0.5179, 0.9773, 0.5, 0.9773, 0.5179, 0.9546, 0.5357, 0.9546, 0.5357, 0.9773, 0.5179, 0.9773, 0.5357, 0.9546, 0.5536, 0.9546, 0.5536, 0.9773, 0.5357, 0.9773, 0.5536, 0.9546, 0.5714, 0.9546, 0.5714, 0.9773, 0.5536, 0.9773, 0.5714, 0.9546, 0.5893, 0.9546, 0.5893, 0.9773, 0.5714, 0.9773, 0.5893, 0.9546, 0.6071, 0.9546, 0.6071, 0.9773, 0.5893, 0.9773, 0.375, 0.9319, 0.3929, 0.9319, 0.3929, 0.9546, 0.375, 0.9546, 0.3929, 0.9319, 0.4107, 0.9319, 0.4107, 0.9546, 0.3929, 0.9546, 0.4107, 0.9319, 0.4286, 0.9319, 0.4286, 0.9546, 0.4107, 0.9546, 0.4286, 0.9319, 0.4464, 0.9319, 0.4464, 0.9546, 0.4286, 0.9546, 0.4464, 0.9319, 0.4643, 0.9319, 0.4643, 0.9546, 0.4464, 0.9546, 0.4643, 0.9319, 0.4821, 0.9319, 0.4821, 0.9546, 0.4643, 0.9546, 0.4821, 0.9319, 0.5, 0.9319, 0.5, 0.9546, 0.4821, 0.9546, 0.5, 0.9319, 0.5179, 0.9319, 0.5179, 0.9546, 0.5, 0.9546, 0.5179, 0.9319, 0.5357, 0.9319, 0.5357, 0.9546, 0.5179, 0.9546, 0.5357, 0.9319, 0.5536, 0.9319, 0.5536, 0.9546, 0.5357, 0.9546, 0.5536, 0.9319, 0.5714, 0.9319, 0.5714, 0.9546, 0.5536, 0.9546, 0.5714, 0.9319, 0.5893, 0.9319, 0.5893, 0.9546, 0.5714, 0.9546, 0.5893, 0.9319, 0.6071, 0.9319, 0.6071, 0.9546, 0.5893, 0.9546, 0.375, 0.9091, 0.3929, 0.9091, 0.3929, 0.9319, 0.375, 0.9319, 0.3929, 0.9091, 0.4107, 0.9091, 0.4107, 0.9319, 0.3929, 0.9319, 0.4107, 0.9091, 0.4286, 0.9091, 0.4286, 0.9319, 0.4107, 0.9319, 0.4286, 0.9091, 0.4464, 0.9091, 0.4464, 0.9319, 0.4286, 0.9319, 0.4464, 0.9091, 0.4643, 0.9091, 0.4643, 0.9319, 0.4464, 0.9319, 0.4643, 0.9091, 0.4821, 0.9091, 0.4821, 0.9319, 0.4643, 0.9319, 0.4821, 0.9091, 0.5, 0.9091, 0.5, 0.9319, 0.4821, 0.9319, 0.5, 0.9091, 0.5179, 0.9091, 0.5179, 0.9319, 0.5, 0.9319, 0.5179, 0.9091, 0.5357, 0.9091, 0.5357, 0.9319, 0.5179, 0.9319, 0.5357, 0.9091, 0.5536, 0.9091, 0.5536, 0.9319, 0.5357, 0.9319, 0.5536, 0.9091, 0.5714, 0.9091, 0.5714, 0.9319, 0.5536, 0.9319, 0.5714, 0.9091, 0.5893, 0.9091, 0.5893, 0.9319, 0.5714, 0.9319, 0.5893, 0.9091, 0.6071, 0.9091, 0.6071, 0.9319, 0.5893, 0.9319, 0.4107, 0.8864, 0.4107, 0.9091, 0.4107, 0.9091, 0.4107, 0.8864, 0.3929, 0.8409, 0.375, 0.8409, 0.375, 0.8409, 0.3929, 0.8409, 0.4107, 0.8864, 0.4286, 0.8864, 0.4286, 0.9091, 0.4107, 0.9091, 0.4286, 0.8864, 0.4464, 0.8864, 0.4464, 0.9091, 0.4286, 0.9091, 0.4464, 0.8864, 0.4643, 0.8864, 0.4643, 0.9091, 0.4464, 0.9091, 0.5357, 0.8864, 0.5536, 0.8864, 0.5536, 0.9091, 0.5357, 0.9091, 0.5536, 0.8864, 0.5714, 0.8864, 0.5714, 0.9091, 0.5536, 0.9091, 0.5714, 0.8864, 0.5893, 0.8864, 0.5893, 0.9091, 0.5714, 0.9091, 0.5893, 0.9091, 0.5893, 0.8864, 0.5893, 0.8864, 0.5893, 0.9091, 0.5893, 0.8409, 0.6071, 0.8409, 0.6071, 0.8409, 0.5893, 0.8409, 0.5893, 0.9091, 0.6071, 0.9091, 0.6071, 0.9091, 0.5893, 0.9091, 0.4107, 0.8637, 0.4286, 0.8637, 0.4286, 0.8864, 0.4107, 0.8864, 0.4286, 0.8637, 0.4464, 0.8637, 0.4464, 0.8864, 0.4286, 0.8864, 0.4464, 0.8637, 0.4643, 0.8637, 0.4643, 0.8864, 0.4464, 0.8864, 0.5357, 0.8637, 0.5536, 0.8637, 0.5536, 0.8864, 0.5357, 0.8864, 0.5536, 0.8637, 0.5714, 0.8637, 0.5714, 0.8864, 0.5536, 0.8864, 0.5714, 0.8637, 0.5893, 0.8637, 0.5893, 0.8864, 0.5714, 0.8864, 0.4107, 0.8409, 0.4107, 0.8637, 0.4107, 0.8637, 0.4107, 0.8409, 0.125, 0.5909, 0.125, 0.6137, 0.125, 0.6137, 0.125, 0.5909, 0.5893, 0.8637, 0.5893, 0.8409, 0.5893, 0.8409, 0.5893, 0.8637, 0.4107, 0.8409, 0.4286, 0.8409, 0.4286, 0.8637, 0.4107, 0.8637, 0.4286, 0.8409, 0.4464, 0.8409, 0.4464, 0.8637, 0.4286, 0.8637, 0.4464, 0.8409, 0.4643, 0.8409, 0.4643, 0.8637, 0.4464, 0.8637, 0.5357, 0.8409, 0.5536, 0.8409, 0.5536, 0.8637, 0.5357, 0.8637, 0.5536, 0.8409, 0.5714, 0.8409, 0.5714, 0.8637, 0.5536, 0.8637, 0.5714, 0.8409, 0.5893, 0.8409, 0.5893, 0.8637, 0.5714, 0.8637, 0.375, 0.5909, 0.375, 0.6136, 0.375, 0.6136, 0.375, 0.5909, 0.375, 0.8182, 0.3929, 0.8182, 0.3929, 0.8409, 0.375, 0.8409, 0.3929, 0.8182, 0.4107, 0.8182, 0.4107, 0.8409, 0.3929, 0.8409, 0.4107, 0.8182, 0.4286, 0.8182, 0.4286, 0.8409, 0.4107, 0.8409, 0.4286, 0.8182, 0.4464, 0.8182, 0.4464, 0.8409, 0.4286, 0.8409, 0.4464, 0.8182, 0.4643, 0.8182, 0.4643, 0.8409, 0.4464, 0.8409, 0.4643, 0.8182, 0.4821, 0.8182, 0.4821, 0.8409, 0.4643, 0.8409, 0.4821, 0.8182, 0.5, 0.8182, 0.5, 0.8409, 0.4821, 0.8409, 0.5, 0.8182, 0.5179, 0.8182, 0.5179, 0.8409, 0.5, 0.8409, 0.5179, 0.8182, 0.5357, 0.8182, 0.5357, 0.8409, 0.5179, 0.8409, 0.5357, 0.8182, 0.5536, 0.8182, 0.5536, 0.8409, 0.5357, 0.8409, 0.5536, 0.8182, 0.5714, 0.8182, 0.5714, 0.8409, 0.5536, 0.8409, 0.5714, 0.8182, 0.5893, 0.8182, 0.5893, 0.8409, 0.5714, 0.8409, 0.5893, 0.8182, 0.6071, 0.8182, 0.6071, 0.8409, 0.5893, 0.8409, 0.375, 0.7955, 0.3929, 0.7955, 0.3929, 0.8182, 0.375, 0.8182, 0.3929, 0.7955, 0.4107, 0.7955, 0.4107, 0.8182, 0.3929, 0.8182, 0.4107, 0.7955, 0.4286, 0.7955, 0.4286, 0.8182, 0.4107, 0.8182, 0.4286, 0.7955, 0.4464, 0.7955, 0.4464, 0.8182, 0.4286, 0.8182, 0.4464, 0.7955, 0.4643, 0.7955, 0.4643, 0.8182, 0.4464, 0.8182, 0.4643, 0.7955, 0.4821, 0.7955, 0.4821, 0.8182, 0.4643, 0.8182, 0.4821, 0.7955, 0.5, 0.7955, 0.5, 0.8182, 0.4821, 0.8182, 0.5, 0.7955, 0.5179, 0.7955, 0.5179, 0.8182, 0.5, 0.8182, 0.5179, 0.7955, 0.5357, 0.7955, 0.5357, 0.8182, 0.5179, 0.8182, 0.5357, 0.7955, 0.5536, 0.7955, 0.5536, 0.8182, 0.5357, 0.8182, 0.5536, 0.7955, 0.5714, 0.7955, 0.5714, 0.8182, 0.5536, 0.8182, 0.5714, 0.7955, 0.5893, 0.7955, 0.5893, 0.8182, 0.5714, 0.8182, 0.5893, 0.7955, 0.6071, 0.7955, 0.6071, 0.8182, 0.5893, 0.8182, 0.375, 0.7728, 0.3929, 0.7728, 0.3929, 0.7955, 0.375, 0.7955, 0.3929, 0.7728, 0.4107, 0.7728, 0.4107, 0.7955, 0.3929, 0.7955, 0.4107, 0.7728, 0.4286, 0.7728, 0.4286, 0.7955, 0.4107, 0.7955, 0.4286, 0.7728, 0.4464, 0.7728, 0.4464, 0.7955, 0.4286, 0.7955, 0.4464, 0.7728, 0.4643, 0.7728, 0.4643, 0.7955, 0.4464, 0.7955, 0.4643, 0.7728, 0.4821, 0.7728, 0.4821, 0.7955, 0.4643, 0.7955, 0.4821, 0.7728, 0.5, 0.7728, 0.5, 0.7955, 0.4821, 0.7955, 0.5, 0.7728, 0.5179, 0.7728, 0.5179, 0.7955, 0.5, 0.7955, 0.5179, 0.7728, 0.5357, 0.7728, 0.5357, 0.7955, 0.5179, 0.7955, 0.5357, 0.7728, 0.5536, 0.7728, 0.5536, 0.7955, 0.5357, 0.7955, 0.5536, 0.7728, 0.5714, 0.7728, 0.5714, 0.7955, 0.5536, 0.7955, 0.5714, 0.7728, 0.5893, 0.7728, 0.5893, 0.7955, 0.5714, 0.7955, 0.5893, 0.7728, 0.6071, 0.7728, 0.6071, 0.7955, 0.5893, 0.7955, 0.375, 0.75, 0.3929, 0.75, 0.3929, 0.7728, 0.375, 0.7728, 0.3929, 0.75, 0.4107, 0.75, 0.4107, 0.7728, 0.3929, 0.7728, 0.4107, 0.75, 0.4286, 0.75, 0.4286, 0.7728, 0.4107, 0.7728, 0.4286, 0.75, 0.4464, 0.75, 0.4464, 0.7728, 0.4286, 0.7728, 0.4464, 0.75, 0.4643, 0.75, 0.4643, 0.7728, 0.4464, 0.7728, 0.4643, 0.75, 0.4821, 0.75, 0.4821, 0.7728, 0.4643, 0.7728, 0.4821, 0.75, 0.5, 0.75, 0.5, 0.7728, 0.4821, 0.7728, 0.5, 0.75, 0.5179, 0.75, 0.5179, 0.7728, 0.5, 0.7728, 0.5179, 0.75, 0.5357, 0.75, 0.5357, 0.7728, 0.5179, 0.7728, 0.5357, 0.75, 0.5536, 0.75, 0.5536, 0.7728, 0.5357, 0.7728, 0.5536, 0.75, 0.5714, 0.75, 0.5714, 0.7728, 0.5536, 0.7728, 0.5714, 0.75, 0.5893, 0.75, 0.5893, 0.7728, 0.5714, 0.7728, 0.5893, 0.75, 0.6071, 0.75, 0.6071, 0.7728, 0.5893, 0.7728, 0.625, 0.5, 0.875, 0.5, 0.875, 0.5179, 0.625, 0.5179, 0.625, 0.5179, 0.875, 0.5179, 0.875, 0.5357, 0.625, 0.5357, 0.625, 0.5357, 0.875, 0.5357, 0.875, 0.5536, 0.625, 0.5536, 0.625, 0.5536, 0.875, 0.5536, 0.875, 0.5714, 0.625, 0.5714, 0.625, 0.5714, 0.875, 0.5714, 0.875, 0.5893, 0.625, 0.5893, 0.625, 0.5893, 0.875, 0.5893, 0.875, 0.6071, 0.625, 0.6071, 0.625, 0.6071, 0.875, 0.6071, 0.875, 0.625, 0.625, 0.625, 0.625, 0.625, 0.875, 0.625, 0.875, 0.6429, 0.625, 0.6429, 0.625, 0.6429, 0.875, 0.6429, 0.875, 0.6607, 0.625, 0.6607, 0.625, 0.6607, 0.875, 0.6607, 0.875, 0.6786, 0.625, 0.6786, 0.625, 0.6786, 0.875, 0.6786, 0.875, 0.6964, 0.625, 0.6964, 0.625, 0.6964, 0.875, 0.6964, 0.875, 0.7143, 0.625, 0.7143, 0.625, 0.7143, 0.875, 0.7143, 0.875, 0.7321, 0.625, 0.7321, 0.375, 0.9773, 0.3929, 0.9773, 0.3929, 1.0, 0.375, 1.0, 0.3929, 0.9773, 0.4107, 0.9773, 0.4107, 1.0, 0.3929, 1.0, 0.4107, 0.9773, 0.4286, 0.9773, 0.4286, 1.0, 0.4107, 1.0, 0.4286, 0.9773, 0.4464, 0.9773, 0.4464, 1.0, 0.4286, 1.0, 0.4464, 0.9773, 0.4643, 0.9773, 0.4643, 1.0, 0.4464, 1.0, 0.4643, 0.9773, 0.4821, 0.9773, 0.4821, 1.0, 0.4643, 1.0, 0.4821, 0.9773, 0.5, 0.9773, 0.5, 1.0, 0.4821, 1.0, 0.5, 0.9773, 0.5179, 0.9773, 0.5179, 1.0, 0.5, 1.0, 0.5179, 0.9773, 0.5357, 0.9773, 0.5357, 1.0, 0.5179, 1.0, 0.5357, 0.9773, 0.5536, 0.9773, 0.5536, 1.0, 0.5357, 1.0, 0.5536, 0.9773, 0.5714, 0.9773, 0.5714, 1.0, 0.5536, 1.0, 0.5714, 0.9773, 0.5893, 0.9773, 0.5893, 1.0, 0.5714, 1.0, 0.5893, 0.9773, 0.6071, 0.9773, 0.6071, 1.0, 0.5893, 1.0, 0.375, 0.25, 0.625, 0.25, 0.625, 0.2679, 0.375, 0.2679, 0.375, 0.2679, 0.625, 0.2679, 0.625, 0.2857, 0.375, 0.2857, 0.375, 0.2857, 0.625, 0.2857, 0.625, 0.3036, 0.375, 0.3036, 0.375, 0.3036, 0.625, 0.3036, 0.625, 0.3214, 0.375, 0.3214, 0.375, 0.3214, 0.625, 0.3214, 0.625, 0.3393, 0.375, 0.3393, 0.375, 0.3393, 0.625, 0.3393, 0.625, 0.3571, 0.375, 0.3571, 0.375, 0.3571, 0.625, 0.3571, 0.625, 0.375, 0.375, 0.375, 0.375, 0.375, 0.625, 0.375, 0.625, 0.3929, 0.375, 0.3929, 0.375, 0.3929, 0.625, 0.3929, 0.625, 0.4107, 0.375, 0.4107, 0.375, 0.4107, 0.625, 0.4107, 0.625, 0.4286, 0.375, 0.4286, 0.375, 0.4286, 0.625, 0.4286, 0.625, 0.4464, 0.375, 0.4464, 0.375, 0.4464, 0.625, 0.4464, 0.625, 0.4643, 0.375, 0.4643, 0.375, 0.4643, 0.625, 0.4643, 0.625, 0.4821, 0.375, 0.4821, 0.375, 0.2273, 0.3929, 0.2273, 0.3929, 0.25, 0.375, 0.25, 0.3929, 0.2273, 0.4107, 0.2273, 0.4107, 0.25, 0.3929, 0.25, 0.4107, 0.2273, 0.4286, 0.2273, 0.4286, 0.25, 0.4107, 0.25, 0.4286, 0.2273, 0.4464, 0.2273, 0.4464, 0.25, 0.4286, 0.25, 0.4464, 0.2273, 0.4643, 0.2273, 0.4643, 0.25, 0.4464, 0.25, 0.4643, 0.2273, 0.4821, 0.2273, 0.4821, 0.25, 0.4643, 0.25, 0.4821, 0.2273, 0.5, 0.2273, 0.5, 0.25, 0.4821, 0.25, 0.5, 0.2273, 0.5179, 0.2273, 0.5179, 0.25, 0.5, 0.25, 0.5179, 0.2273, 0.5357, 0.2273, 0.5357, 0.25, 0.5179, 0.25, 0.5357, 0.2273, 0.5536, 0.2273, 0.5536, 0.25, 0.5357, 0.25, 0.5536, 0.2273, 0.5714, 0.2273, 0.5714, 0.25, 0.5536, 0.25, 0.5714, 0.2273, 0.5893, 0.2273, 0.5893, 0.25, 0.5714, 0.25, 0.5893, 0.2273, 0.6071, 0.2273, 0.6071, 0.25, 0.5893, 0.25, 0.4821, 0.02276, 0.4821, 0.0, 0.5179, 0.0, 0.5179, 0.02276, 0.875, 0.7321, 0.875, 0.7143, 0.875, 0.7143, 0.875, 0.7321, 0.3929, 0.04549, 0.4107, 0.04549, 0.4107, 0.04549, 0.3929, 0.04549, 0.625, 0.75, 0.625, 0.7272, 0.625, 0.7272, 0.625, 0.75, 0.375, 0.5455, 0.375, 0.5228, 0.375, 0.5228, 0.375, 0.5455, 0.5893, 0.04549, 0.5893, 0.02276, 0.5893, 0.02276, 0.5893, 0.04549, 0.375, 0.5228, 0.375, 0.5, 0.375, 0.5, 0.375, 0.5228, 0.5893, 0.0, 0.6071, 0.0, 0.6071, 0.02276, 0.5893, 0.02276, 0.3929, 0.0, 0.4107, 0.0, 0.4107, 0.02276, 0.3929, 0.02276, 0.375, 0.0, 0.3929, 0.0, 0.3929, 0.02276, 0.375, 0.02276, 0.5893, 0.02276, 0.6071, 0.02276, 0.6071, 0.04549, 0.5893, 0.04549, 0.3929, 0.02276, 0.4107, 0.02276, 0.4107, 0.04549, 0.3929, 0.04549, 0.375, 0.02276, 0.3929, 0.02276, 0.3929, 0.04549, 0.375, 0.04549, 0.6071, 0.02276, 0.625, 0.02276, 0.625, 0.04549, 0.6071, 0.04549, 0.6071, 0.0, 0.625, 0.0, 0.625, 0.02276, 0.6071, 0.02276, 0.5536, 0.04549, 0.5536, 0.02276, 0.5536, 0.0, 0.5893, 0.0, 0.5893, 0.02276, 0.5893, 0.04549, 0.4107, 0.04549, 0.4107, 0.02276, 0.4107, 0.0, 0.4464, 0.0, 0.4464, 0.02276, 0.4464, 0.04549, 0.4643, 0.9091, 0.4643, 0.8864, 0.4643, 0.8637, 0.4643, 0.8409, 0.5357, 0.8409, 0.5357, 0.8637, 0.5357, 0.8864, 0.5357, 0.9091, 0.0, 0.0, 0.0, 0.0, 0.0, 0.0, 0.0, 0.0, 0.0, 0.0, 0.0, 0.0, 0.0, 0.0, 0.0, 0.0, 0.0, 0.0, 0.0, 0.0, 0.0, 0.0, 0.0, 0.0, 0.375, 0.5228, 0.0, 0.0, 0.375, 0.5455, 0.4107, 0.04549, 0.4107, 0.0, 0.4107, 0.02276, 0.5893, 0.02276, 0.0, 0.0, 0.5893, 0.04549, 0.625, 0.7045, 0.625, 0.75, 0.625, 0.7272, 0.5893, 0.04549, 0.5893, 0.02276, 0.5893, 0.02276, 0.5893, 0.04549, 0.625, 0.75, 0.625, 0.7272, 0.625, 0.7272, 0.625, 0.75, 0.625, 0.7272, 0.625, 0.7045, 0.625, 0.7045, 0.625, 0.7272, 0.5893, 0.02276, 0.5893, 0.0, 0.5893, 0.0, 0.5893, 0.02276, 0.625, 0.04549, 0.6071, 0.04549, 0.6071, 0.04549, 0.625, 0.04549, 0.875, 0.5179, 0.875, 0.5, 0.875, 0.5, 0.875, 0.5179, 0.875, 0.5357, 0.875, 0.5179, 0.875, 0.5179, 0.875, 0.5357, 0.6071, 0.04549, 0.5893, 0.04549, 0.5893, 0.04549, 0.6071, 0.04549, 0.375, 0.5228, 0.375, 0.5, 0.375, 0.5, 0.375, 0.5228, 0.375, 0.5455, 0.375, 0.5228, 0.375, 0.5228, 0.375, 0.5455, 0.3929, 0.04549, 0.375, 0.04549, 0.375, 0.04549, 0.3929, 0.04549, 0.875, 0.7321, 0.875, 0.7143, 0.875, 0.7143, 0.875, 0.7321, 0.4107, 0.0, 0.4107, 0.02276, 0.4107, 0.02276, 0.4107, 0.0, 0.4107, 0.04549, 0.3929, 0.04549, 0.3929, 0.04549, 0.4107, 0.04549, 0.875, 0.75, 0.875, 0.7321, 0.875, 0.7321, 0.875, 0.75, 0.4107, 0.02276, 0.4107, 0.04549, 0.4107, 0.04549, 0.4107, 0.02276, 0.6071, 0.04549, 0.5893, 0.04549, 0.5893, 0.04549, 0.6071, 0.04549, 0.625, 0.04549, 0.6071, 0.04549, 0.6071, 0.04549, 0.625, 0.04549, 0.4107, 0.04549, 0.3929, 0.04549, 0.3929, 0.04549, 0.4107, 0.04549, 0.3929, 0.04549, 0.375, 0.04549, 0.375, 0.04549, 0.3929, 0.04549, 0.625, 0.7045, 0.625, 0.7045, 0.625, 0.7045, 0.625, 0.7045, 0.625, 0.04549, 0.6071, 0.04549, 0.6071, 0.04549, 0.625, 0.04549, 0.375, 0.5455, 0.375, 0.5455, 0.375, 0.5455, 0.375, 0.5455, 0.3929, 0.04549, 0.375, 0.04549, 0.375, 0.04549, 0.3929, 0.04549, 0.5893, 0.04549, 0.6071, 0.04549, 0.6071, 0.04549, 0.5893, 0.04549, 0.6071, 0.04549, 0.625, 0.04549, 0.625, 0.04549, 0.6071, 0.04549, 0.375, 0.04549, 0.3929, 0.04549, 0.3929, 0.04549, 0.375, 0.04549, 0.5893, 0.04549, 0.5893, 0.04549, 0.5893, 0.04549, 0.5893, 0.04549, 0.5893, 0.04549, 0.5893, 0.04549, 0.4107, 0.04549, 0.4107, 0.04549, 0.5893, 0.04549, 0.4107, 0.04549, 0.4107, 0.04549, 0.5893, 0.04549, 0.4107, 0.04549, 0.4107, 0.04549, 0.5893, 0.04549, 0.5893, 0.04549, 0.4107, 0.04549, 0.5893, 0.04549, 0.5893, 0.04549, 0.4107, 0.04549, 0.6071, 0.8409, 0.625, 0.8409, 0.625, 0.8637, 0.6071, 0.8637, 0.6071, 0.8637, 0.625, 0.8637, 0.625, 0.8864, 0.6071, 0.8864, 0.6071, 0.8864, 0.625, 0.8864, 0.625, 0.9091, 0.6071, 0.9091, 0.375, 0.8864, 0.3929, 0.8864, 0.3929, 0.9091, 0.375, 0.9091, 0.3929, 0.8864, 0.4107, 0.8864, 0.4107, 0.9091, 0.3929, 0.9091, 0.5893, 0.8864, 0.6071, 0.8864, 0.6071, 0.9091, 0.5893, 0.9091, 0.375, 0.8637, 0.3929, 0.8637, 0.3929, 0.8864, 0.375, 0.8864, 0.3929, 0.8637, 0.4107, 0.8637, 0.4107, 0.8864, 0.3929, 0.8864, 0.5893, 0.8637, 0.6071, 0.8637, 0.6071, 0.8864, 0.5893, 0.8864, 0.375, 0.8409, 0.3929, 0.8409, 0.3929, 0.8637, 0.375, 0.8637, 0.3929, 0.8409, 0.4107, 0.8409, 0.4107, 0.8637, 0.3929, 0.8637, 0.5893, 0.8409, 0.6071, 0.8409, 0.6071, 0.8637, 0.5893, 0.8637, 0.5893, 0.8864, 0.5893, 0.8637, 0.5893, 0.8637, 0.5893, 0.8864, 0.4107, 0.8637, 0.4107, 0.8864, 0.4107, 0.8864, 0.4107, 0.8637, 0.375, 0.6363, 0.375, 0.6591, 0.375, 0.6591, 0.375, 0.6363, 0.5893, 0.9091, 0.5893, 0.9091, 0.5893, 0.9091, 0.5893, 0.9091, 0.125, 0.6364, 0.125, 0.6591, 0.125, 0.6591, 0.125, 0.6364, 0.375, 0.6136, 0.375, 0.6363, 0.375, 0.6363, 0.375, 0.6136, 0.125, 0.6137, 0.125, 0.6364, 0.125, 0.6364, 0.125, 0.6137, 0.375, 0.6591, 0.375, 0.6591, 0.375, 0.6591, 0.375, 0.6591, 0.125, 0.6137, 0.125, 0.6364, 0.125, 0.6364, 0.125, 0.6137, 0.125, 0.6364, 0.125, 0.6591, 0.125, 0.6591, 0.125, 0.6364, 0.5893, 0.8864, 0.5893, 0.8637, 0.5893, 0.8637, 0.5893, 0.8864, 0.5893, 0.8637, 0.5893, 0.8409, 0.5893, 0.8409, 0.5893, 0.8637, 0.125, 0.5909, 0.125, 0.6137, 0.125, 0.6137, 0.125, 0.5909, 0.6071, 0.8409, 0.625, 0.8409, 0.625, 0.8409, 0.6071, 0.8409, 0.5893, 0.9091, 0.5893, 0.8864, 0.5893, 0.8864, 0.5893, 0.9091, 0.5893, 0.8409, 0.6071, 0.8409, 0.6071, 0.8409, 0.5893, 0.8409, 0.625, 0.9091, 0.6071, 0.9091, 0.6071, 0.9091, 0.625, 0.9091, 0.6071, 0.9091, 0.5893, 0.9091, 0.5893, 0.9091, 0.6071, 0.9091, 0.3929, 0.8409, 0.4107, 0.8409, 0.4107, 0.8409, 0.3929, 0.8409, 0.375, 0.6136, 0.375, 0.6363, 0.375, 0.6363, 0.375, 0.6136, 0.3929, 0.9091, 0.375, 0.9091, 0.375, 0.9091, 0.3929, 0.9091, 0.375, 0.6363, 0.375, 0.6591, 0.375, 0.6591, 0.375, 0.6363, 0.4107, 0.8637, 0.4107, 0.8864, 0.4107, 0.8864, 0.4107, 0.8637, 0.375, 0.5909, 0.375, 0.6136, 0.375, 0.6136, 0.375, 0.5909, 0.4107, 0.8409, 0.4107, 0.8637, 0.4107, 0.8637, 0.4107, 0.8409, 0.4107, 0.9091, 0.3929, 0.9091, 0.3929, 0.9091, 0.4107, 0.9091, 0.375, 0.8409, 0.3929, 0.8409, 0.3929, 0.8409, 0.375, 0.8409, 0.4107, 0.8864, 0.4107, 0.9091, 0.4107, 0.9091, 0.4107, 0.8864, 0.6071, 0.9091, 0.5893, 0.9091, 0.5893, 0.9091, 0.6071, 0.9091, 0.625, 0.9091, 0.6071, 0.9091, 0.6071, 0.9091, 0.625, 0.9091, 0.4107, 0.9091, 0.3929, 0.9091, 0.3929, 0.9091, 0.4107, 0.9091, 0.3929, 0.9091, 0.375, 0.9091, 0.375, 0.9091, 0.3929, 0.9091, 0.375, 0.5909, 0.375, 0.5909, 0.375, 0.5909, 0.375, 0.5909, 0.125, 0.6591, 0.125, 0.6591, 0.125, 0.6591, 0.125, 0.6591, 0.3929, 0.9091, 0.375, 0.9091, 0.375, 0.9091, 0.3929, 0.9091, 0.3929, 0.9091, 0.4107, 0.9091, 0.4107, 0.9091, 0.3929, 0.9091, 0.6071, 0.9091, 0.5893, 0.9091, 0.5893, 0.9091, 0.6071, 0.9091, 0.6071, 0.9091, 0.625, 0.9091, 0.625, 0.9091, 0.6071, 0.9091, 0.4107, 0.9091, 0.3929, 0.9091, 0.3929, 0.9091, 0.4107, 0.9091, 0.375, 0.9091, 0.3929, 0.9091, 0.3929, 0.9091, 0.375, 0.9091, 0.5893, 0.8409, 0.6071, 0.8409, 0.6071, 0.8409, 0.5893, 0.8409, 0.375, 0.8409, 0.3929, 0.8409, 0.3929, 0.8409, 0.375, 0.8409, 0.6071, 0.8409, 0.625, 0.8409, 0.625, 0.8409, 0.6071, 0.8409, 0.3929, 0.8409, 0.4107, 0.8409, 0.4107, 0.8409, 0.3929, 0.8409, 0.375, 0.8409, 0.3929, 0.8409, 0.3929, 0.8409, 0.375, 0.8409, 0.625, 0.8409, 0.6071, 0.8409, 0.6071, 0.8409, 0.625, 0.8409, 0.6071, 0.8409, 0.625, 0.8409, 0.625, 0.8409, 0.6071, 0.8409, 0.6071, 0.8409, 0.5893, 0.8409, 0.5893, 0.8409, 0.6071, 0.8409, 0.4107, 0.8409, 0.4107, 0.8409, 0.4107, 0.8409, 0.4107, 0.8409, 0.4107, 0.8409, 0.3929, 0.8409, 0.3929, 0.8409, 0.4107, 0.8409, 0.3929, 0.8409, 0.4107, 0.8409, 0.4107, 0.8409, 0.3929, 0.8409, 0.125, 0.5909, 0.125, 0.5909, 0.125, 0.5909, 0.125, 0.5909, 0.5, 0.9091, 0.4821, 0.9091, 0.4643, 0.9091, 0.5357, 0.9091])
me_cube.materials.append(mat_material)
me_cube.use_remesh_preserve_volume = False
me_cube.use_remesh_preserve_attributes = False
me_cube.use_mirror_vertex_groups = False
me_cube.update()

# ---- objects
ob_cube = bpy.data.objects.new('Cube', me_cube)

# ---- transforms, parenting, visibility, modifiers, constraints
ob_cube.location = (0.0, 0.0, 0.0)
ob_cube.scale = (4.455, 4.455, 0.4244)
ob_cube.lock_rotations_4d = False
ob_cube.empty_display_type = 'ARROWS'
ob_cube.lineart.crease_threshold = 0.0

# ---- collection membership
col_collection.objects.link(ob_cube)

# ---- scene / render settings (as saved in the file)
scene.frame_start = 1; scene.frame_end = 250; scene.frame_set(1)
scene.render.engine = 'BLENDER_EEVEE_NEXT'
scene.cycles.use_denoising = False
scene.cycles.samples = 128
scene.cycles.sampling_pattern = 'TABULATED_SOBOL'
scene.cycles.use_adaptive_sampling = False
scene.cycles.use_light_tree = False
scene.view_settings.view_transform = 'Filmic'
bpy.context.view_layer.update()

# ---- added for rendering (the .blend has no active camera and no usable light): camera, sun
cam_auto = bpy.data.cameras.new('AutoCamera')
cam_auto.lens = 50.0
cam_auto.sensor_width = 36.0
cam_auto.clip_end = 1000.0
ob_auto_camera = bpy.data.objects.new('AutoCamera', cam_auto)
scene.collection.objects.link(ob_auto_camera)
ob_auto_camera.location = (20.9191, -25.1029, 17.7069)
ob_auto_camera.rotation_euler = (1.09748, -7.21219e-08, 0.694738)
scene.camera = ob_auto_camera
light_auto_sun = bpy.data.lights.new('AutoSun', 'SUN')
light_auto_sun.energy = 3.0
light_auto_sun.angle = 0.0523599
ob_auto_sun = bpy.data.objects.new('AutoSun', light_auto_sun)
scene.collection.objects.link(ob_auto_sun)
ob_auto_sun.rotation_euler = (0.872665, 0.174533, 0.523599)
bpy.context.view_layer.update()
